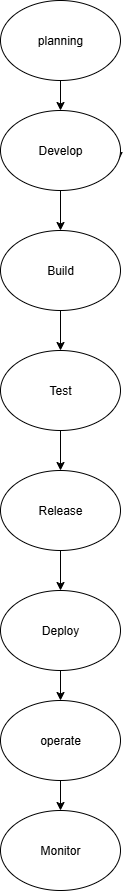

The diagram above was exported from draw.io. Its source (the exported page's mxGraphModel, read from the mxfile embedded in the PNG):
<mxGraphModel dx="903" dy="575" grid="1" gridSize="10" guides="1" tooltips="1" connect="1" arrows="1" fold="1" page="1" pageScale="1" pageWidth="850" pageHeight="1100" math="0" shadow="0">
  <root>
    <mxCell id="0" />
    <mxCell id="1" parent="0" />
    <mxCell id="50NzOeuog4B_d-NSy0SL-15" value="" style="edgeStyle=orthogonalEdgeStyle;rounded=0;orthogonalLoop=1;jettySize=auto;html=1;" edge="1" parent="1" source="50NzOeuog4B_d-NSy0SL-13">
      <mxGeometry relative="1" as="geometry">
        <mxPoint x="410" y="130" as="targetPoint" />
      </mxGeometry>
    </mxCell>
    <mxCell id="50NzOeuog4B_d-NSy0SL-13" value="planning" style="ellipse;whiteSpace=wrap;html=1;" vertex="1" parent="1">
      <mxGeometry x="350" y="20" width="120" height="80" as="geometry" />
    </mxCell>
    <mxCell id="50NzOeuog4B_d-NSy0SL-16" style="edgeStyle=orthogonalEdgeStyle;rounded=0;orthogonalLoop=1;jettySize=auto;html=1;" edge="1" parent="1">
      <mxGeometry relative="1" as="geometry">
        <mxPoint x="468.09475019311117" y="160" as="sourcePoint" />
        <mxPoint x="468.09475019311117" y="180" as="targetPoint" />
      </mxGeometry>
    </mxCell>
    <mxCell id="50NzOeuog4B_d-NSy0SL-21" value="" style="edgeStyle=orthogonalEdgeStyle;rounded=0;orthogonalLoop=1;jettySize=auto;html=1;" edge="1" parent="1" source="50NzOeuog4B_d-NSy0SL-19" target="50NzOeuog4B_d-NSy0SL-20">
      <mxGeometry relative="1" as="geometry" />
    </mxCell>
    <mxCell id="50NzOeuog4B_d-NSy0SL-19" value="Develop" style="ellipse;whiteSpace=wrap;html=1;" vertex="1" parent="1">
      <mxGeometry x="350" y="130" width="120" height="80" as="geometry" />
    </mxCell>
    <mxCell id="50NzOeuog4B_d-NSy0SL-23" value="" style="edgeStyle=orthogonalEdgeStyle;rounded=0;orthogonalLoop=1;jettySize=auto;html=1;" edge="1" parent="1" source="50NzOeuog4B_d-NSy0SL-20" target="50NzOeuog4B_d-NSy0SL-22">
      <mxGeometry relative="1" as="geometry" />
    </mxCell>
    <mxCell id="50NzOeuog4B_d-NSy0SL-20" value="Build" style="ellipse;whiteSpace=wrap;html=1;" vertex="1" parent="1">
      <mxGeometry x="350" y="250" width="120" height="80" as="geometry" />
    </mxCell>
    <mxCell id="50NzOeuog4B_d-NSy0SL-25" value="" style="edgeStyle=orthogonalEdgeStyle;rounded=0;orthogonalLoop=1;jettySize=auto;html=1;" edge="1" parent="1" source="50NzOeuog4B_d-NSy0SL-22" target="50NzOeuog4B_d-NSy0SL-24">
      <mxGeometry relative="1" as="geometry" />
    </mxCell>
    <mxCell id="50NzOeuog4B_d-NSy0SL-22" value="Test" style="ellipse;whiteSpace=wrap;html=1;" vertex="1" parent="1">
      <mxGeometry x="350" y="370" width="120" height="80" as="geometry" />
    </mxCell>
    <mxCell id="50NzOeuog4B_d-NSy0SL-27" value="" style="edgeStyle=orthogonalEdgeStyle;rounded=0;orthogonalLoop=1;jettySize=auto;html=1;" edge="1" parent="1" source="50NzOeuog4B_d-NSy0SL-24" target="50NzOeuog4B_d-NSy0SL-26">
      <mxGeometry relative="1" as="geometry" />
    </mxCell>
    <mxCell id="50NzOeuog4B_d-NSy0SL-24" value="Release" style="ellipse;whiteSpace=wrap;html=1;" vertex="1" parent="1">
      <mxGeometry x="350" y="490" width="120" height="80" as="geometry" />
    </mxCell>
    <mxCell id="50NzOeuog4B_d-NSy0SL-29" value="" style="edgeStyle=orthogonalEdgeStyle;rounded=0;orthogonalLoop=1;jettySize=auto;html=1;" edge="1" parent="1" source="50NzOeuog4B_d-NSy0SL-26" target="50NzOeuog4B_d-NSy0SL-28">
      <mxGeometry relative="1" as="geometry" />
    </mxCell>
    <mxCell id="50NzOeuog4B_d-NSy0SL-26" value="Deploy" style="ellipse;whiteSpace=wrap;html=1;" vertex="1" parent="1">
      <mxGeometry x="350" y="610" width="120" height="80" as="geometry" />
    </mxCell>
    <mxCell id="50NzOeuog4B_d-NSy0SL-31" value="" style="edgeStyle=orthogonalEdgeStyle;rounded=0;orthogonalLoop=1;jettySize=auto;html=1;" edge="1" parent="1" source="50NzOeuog4B_d-NSy0SL-28" target="50NzOeuog4B_d-NSy0SL-30">
      <mxGeometry relative="1" as="geometry" />
    </mxCell>
    <mxCell id="50NzOeuog4B_d-NSy0SL-28" value="operate" style="ellipse;whiteSpace=wrap;html=1;" vertex="1" parent="1">
      <mxGeometry x="350" y="720" width="120" height="80" as="geometry" />
    </mxCell>
    <mxCell id="50NzOeuog4B_d-NSy0SL-30" value="Monitor" style="ellipse;whiteSpace=wrap;html=1;" vertex="1" parent="1">
      <mxGeometry x="350" y="830" width="120" height="80" as="geometry" />
    </mxCell>
  </root>
</mxGraphModel>